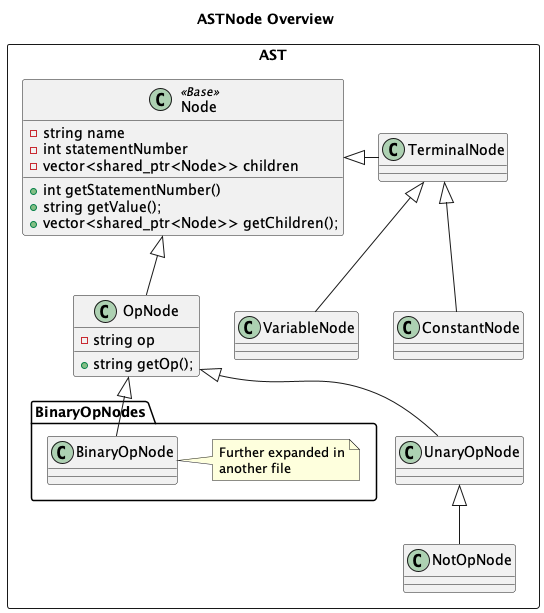

The diagram above was rendered by PlantUML. Its source (embedded in the PNG):
@startuml

' !include ../style.puml
'skinparam ClassFontColor #000000
'skinparam ClassBorderColor #000000
' skinparam class {
' BackgroundColor<<ChildOfBase>> PaleGreen 
' ArrowColor SeaGreen
' BorderColor SpringGreen
' BackgroundColor<<Base>> Wheat
' BorderColor<<Base>> Salmon
' BackgroundColor<<GrandChildOfBase>> LightSeaGreen
' BorderColor<<GrandChildOfBase>> Salmon
' BackgroundColor<<GrandGrandChildOfBase>> Lavender
' BorderColor<<GrandGrandChildOfBase>> Salmon
' }

title ASTNode Overview

package AST <<Rectangle>> {
    Class Node <<Base>> {
        - string name
        - int statementNumber
        - vector<shared_ptr<Node>> children
        + int getStatementNumber()
        + string getValue();
        + vector<shared_ptr<Node>> getChildren();
    }
    Class OpNode {
        - string op
        + string getOp();
    }
    package BinaryOpNodes {
        Class BinaryOpNode    
        note right of BinaryOpNode
        Further expanded in
        another file
        end note
    }
    Class UnaryOpNode
    Class NotOpNode
    Class TerminalNode
    Class ConstantNode
    Class VariableNode 

    Node <|-- OpNode
    OpNode <|-- BinaryOpNode
    OpNode <|-- UnaryOpNode
    UnaryOpNode <|-- NotOpNode
    Node <|-right- TerminalNode
    TerminalNode <|-- ConstantNode
    TerminalNode <|-- VariableNode
}
@enduml